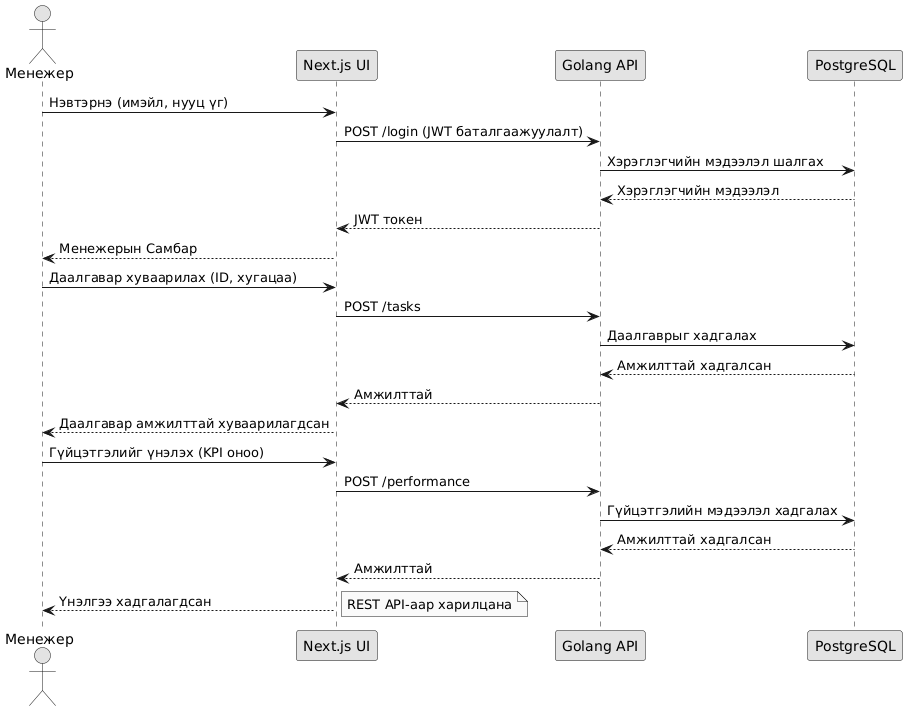

The diagram above was rendered by PlantUML. Its source (embedded in the PNG):
@startuml
skinparam monochrome true

actor "Менежер" as Manager
participant "Next.js UI" as UI
participant "Golang API" as API
participant "PostgreSQL" as DB

Manager -> UI: Нэвтэрнэ (имэйл, нууц үг)
UI -> API: POST /login (JWT баталгаажуулалт)
API -> DB: Хэрэглэгчийн мэдээлэл шалгах
DB --> API: Хэрэглэгчийн мэдээлэл
API --> UI: JWT токен
UI --> Manager: Менежерын Самбар

Manager -> UI: Даалгавар хуваарилах (ID, хугацаа)
UI -> API: POST /tasks
API -> DB: Даалгаврыг хадгалах
DB --> API: Амжилттай хадгалсан
API --> UI: Амжилттай
UI --> Manager: Даалгавар амжилттай хуваарилагдсан

Manager -> UI: Гүйцэтгэлийг үнэлэх (KPI оноо)
UI -> API: POST /performance
API -> DB: Гүйцэтгэлийн мэдээлэл хадгалах
DB --> API: Амжилттай хадгалсан
API --> UI: Амжилттай
UI --> Manager: Үнэлгээ хадгалагдсан

note right: REST API-аар харилцана
@enduml